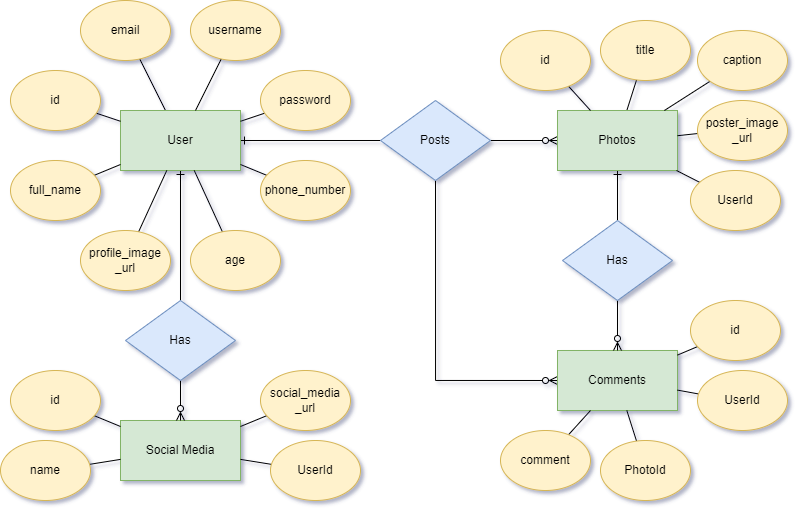

The diagram above was exported from draw.io. Its source (the exported page's mxGraphModel, read from the mxfile embedded in the PNG):
<mxGraphModel dx="690" dy="365" grid="1" gridSize="10" guides="1" tooltips="1" connect="1" arrows="1" fold="1" page="1" pageScale="1" pageWidth="827" pageHeight="1169" math="0" shadow="0">
  <root>
    <mxCell id="0" />
    <mxCell id="1" parent="0" />
    <mxCell id="fZ35gPJdgRmd73TTye3Q-48" style="rounded=0;orthogonalLoop=1;jettySize=auto;html=1;endArrow=none;endFill=0;" edge="1" parent="1" source="fZ35gPJdgRmd73TTye3Q-1" target="fZ35gPJdgRmd73TTye3Q-3">
      <mxGeometry relative="1" as="geometry" />
    </mxCell>
    <mxCell id="fZ35gPJdgRmd73TTye3Q-1" value="email" style="ellipse;whiteSpace=wrap;html=1;fillColor=#fff2cc;strokeColor=#d6b656;" vertex="1" parent="1">
      <mxGeometry x="120" y="10" width="90" height="60" as="geometry" />
    </mxCell>
    <mxCell id="fZ35gPJdgRmd73TTye3Q-41" style="edgeStyle=orthogonalEdgeStyle;rounded=0;orthogonalLoop=1;jettySize=auto;html=1;entryX=0;entryY=0.5;entryDx=0;entryDy=0;startArrow=ERone;startFill=0;endArrow=none;endFill=0;" edge="1" parent="1" source="fZ35gPJdgRmd73TTye3Q-3" target="fZ35gPJdgRmd73TTye3Q-11">
      <mxGeometry relative="1" as="geometry" />
    </mxCell>
    <mxCell id="fZ35gPJdgRmd73TTye3Q-70" style="edgeStyle=orthogonalEdgeStyle;rounded=0;orthogonalLoop=1;jettySize=auto;html=1;entryX=0.5;entryY=0;entryDx=0;entryDy=0;endArrow=none;endFill=0;startArrow=ERone;startFill=0;" edge="1" parent="1" source="fZ35gPJdgRmd73TTye3Q-3" target="fZ35gPJdgRmd73TTye3Q-69">
      <mxGeometry relative="1" as="geometry" />
    </mxCell>
    <mxCell id="fZ35gPJdgRmd73TTye3Q-3" value="User" style="rounded=0;whiteSpace=wrap;html=1;fillColor=#d5e8d4;strokeColor=#82b366;" vertex="1" parent="1">
      <mxGeometry x="160" y="120" width="120" height="60" as="geometry" />
    </mxCell>
    <mxCell id="fZ35gPJdgRmd73TTye3Q-54" style="rounded=0;orthogonalLoop=1;jettySize=auto;html=1;endArrow=none;endFill=0;" edge="1" parent="1" source="fZ35gPJdgRmd73TTye3Q-4" target="fZ35gPJdgRmd73TTye3Q-3">
      <mxGeometry relative="1" as="geometry" />
    </mxCell>
    <mxCell id="fZ35gPJdgRmd73TTye3Q-4" value="profile_image&lt;div&gt;_url&lt;/div&gt;" style="ellipse;whiteSpace=wrap;html=1;fillColor=#fff2cc;strokeColor=#d6b656;" vertex="1" parent="1">
      <mxGeometry x="120" y="240" width="90" height="60" as="geometry" />
    </mxCell>
    <mxCell id="fZ35gPJdgRmd73TTye3Q-46" style="rounded=0;orthogonalLoop=1;jettySize=auto;html=1;endArrow=none;endFill=0;" edge="1" parent="1" source="fZ35gPJdgRmd73TTye3Q-5" target="fZ35gPJdgRmd73TTye3Q-3">
      <mxGeometry relative="1" as="geometry" />
    </mxCell>
    <mxCell id="fZ35gPJdgRmd73TTye3Q-5" value="id" style="ellipse;whiteSpace=wrap;html=1;fillColor=#fff2cc;strokeColor=#d6b656;" vertex="1" parent="1">
      <mxGeometry x="50" y="80" width="90" height="60" as="geometry" />
    </mxCell>
    <mxCell id="fZ35gPJdgRmd73TTye3Q-47" style="rounded=0;orthogonalLoop=1;jettySize=auto;html=1;endArrow=none;endFill=0;" edge="1" parent="1" source="fZ35gPJdgRmd73TTye3Q-6" target="fZ35gPJdgRmd73TTye3Q-3">
      <mxGeometry relative="1" as="geometry" />
    </mxCell>
    <mxCell id="fZ35gPJdgRmd73TTye3Q-6" value="full_name" style="ellipse;whiteSpace=wrap;html=1;fillColor=#fff2cc;strokeColor=#d6b656;" vertex="1" parent="1">
      <mxGeometry x="50" y="170" width="90" height="60" as="geometry" />
    </mxCell>
    <mxCell id="fZ35gPJdgRmd73TTye3Q-49" style="rounded=0;orthogonalLoop=1;jettySize=auto;html=1;endArrow=none;endFill=0;" edge="1" parent="1" source="fZ35gPJdgRmd73TTye3Q-7" target="fZ35gPJdgRmd73TTye3Q-3">
      <mxGeometry relative="1" as="geometry">
        <mxPoint x="220" y="120" as="targetPoint" />
      </mxGeometry>
    </mxCell>
    <mxCell id="fZ35gPJdgRmd73TTye3Q-7" value="username" style="ellipse;whiteSpace=wrap;html=1;fillColor=#fff2cc;strokeColor=#d6b656;" vertex="1" parent="1">
      <mxGeometry x="230" y="10" width="90" height="60" as="geometry" />
    </mxCell>
    <mxCell id="fZ35gPJdgRmd73TTye3Q-52" style="rounded=0;orthogonalLoop=1;jettySize=auto;html=1;endArrow=none;endFill=0;" edge="1" parent="1" source="fZ35gPJdgRmd73TTye3Q-8" target="fZ35gPJdgRmd73TTye3Q-3">
      <mxGeometry relative="1" as="geometry" />
    </mxCell>
    <mxCell id="fZ35gPJdgRmd73TTye3Q-8" value="age" style="ellipse;whiteSpace=wrap;html=1;fillColor=#fff2cc;strokeColor=#d6b656;" vertex="1" parent="1">
      <mxGeometry x="230" y="240" width="90" height="60" as="geometry" />
    </mxCell>
    <mxCell id="fZ35gPJdgRmd73TTye3Q-50" style="rounded=0;orthogonalLoop=1;jettySize=auto;html=1;endArrow=none;endFill=0;" edge="1" parent="1" source="fZ35gPJdgRmd73TTye3Q-9" target="fZ35gPJdgRmd73TTye3Q-3">
      <mxGeometry relative="1" as="geometry" />
    </mxCell>
    <mxCell id="fZ35gPJdgRmd73TTye3Q-9" value="password" style="ellipse;whiteSpace=wrap;html=1;fillColor=#fff2cc;strokeColor=#d6b656;" vertex="1" parent="1">
      <mxGeometry x="300" y="80" width="90" height="60" as="geometry" />
    </mxCell>
    <mxCell id="fZ35gPJdgRmd73TTye3Q-51" style="rounded=0;orthogonalLoop=1;jettySize=auto;html=1;endArrow=none;endFill=0;" edge="1" parent="1" source="fZ35gPJdgRmd73TTye3Q-10" target="fZ35gPJdgRmd73TTye3Q-3">
      <mxGeometry relative="1" as="geometry" />
    </mxCell>
    <mxCell id="fZ35gPJdgRmd73TTye3Q-10" value="phone_number" style="ellipse;whiteSpace=wrap;html=1;fillColor=#fff2cc;strokeColor=#d6b656;" vertex="1" parent="1">
      <mxGeometry x="300" y="170" width="90" height="60" as="geometry" />
    </mxCell>
    <mxCell id="fZ35gPJdgRmd73TTye3Q-42" style="edgeStyle=orthogonalEdgeStyle;rounded=0;orthogonalLoop=1;jettySize=auto;html=1;entryX=0;entryY=0.5;entryDx=0;entryDy=0;endArrow=ERzeroToMany;endFill=0;" edge="1" parent="1" source="fZ35gPJdgRmd73TTye3Q-11" target="fZ35gPJdgRmd73TTye3Q-13">
      <mxGeometry relative="1" as="geometry" />
    </mxCell>
    <mxCell id="fZ35gPJdgRmd73TTye3Q-74" style="edgeStyle=orthogonalEdgeStyle;rounded=0;orthogonalLoop=1;jettySize=auto;html=1;entryX=0;entryY=0.5;entryDx=0;entryDy=0;exitX=0.5;exitY=1;exitDx=0;exitDy=0;endArrow=ERzeroToMany;endFill=0;" edge="1" parent="1" source="fZ35gPJdgRmd73TTye3Q-11" target="fZ35gPJdgRmd73TTye3Q-22">
      <mxGeometry relative="1" as="geometry" />
    </mxCell>
    <mxCell id="fZ35gPJdgRmd73TTye3Q-11" value="Posts" style="rhombus;whiteSpace=wrap;html=1;fillColor=#dae8fc;strokeColor=#6c8ebf;" vertex="1" parent="1">
      <mxGeometry x="420" y="110" width="110" height="80" as="geometry" />
    </mxCell>
    <mxCell id="fZ35gPJdgRmd73TTye3Q-55" style="rounded=0;orthogonalLoop=1;jettySize=auto;html=1;endArrow=none;endFill=0;" edge="1" parent="1" source="fZ35gPJdgRmd73TTye3Q-12" target="fZ35gPJdgRmd73TTye3Q-13">
      <mxGeometry relative="1" as="geometry" />
    </mxCell>
    <mxCell id="fZ35gPJdgRmd73TTye3Q-12" value="title" style="ellipse;whiteSpace=wrap;html=1;fillColor=#fff2cc;strokeColor=#d6b656;" vertex="1" parent="1">
      <mxGeometry x="640" y="30" width="90" height="60" as="geometry" />
    </mxCell>
    <mxCell id="fZ35gPJdgRmd73TTye3Q-61" style="edgeStyle=orthogonalEdgeStyle;rounded=0;orthogonalLoop=1;jettySize=auto;html=1;endArrow=none;endFill=0;startArrow=ERone;startFill=0;" edge="1" parent="1" source="fZ35gPJdgRmd73TTye3Q-13" target="fZ35gPJdgRmd73TTye3Q-60">
      <mxGeometry relative="1" as="geometry" />
    </mxCell>
    <mxCell id="fZ35gPJdgRmd73TTye3Q-13" value="Photos" style="rounded=0;whiteSpace=wrap;html=1;fillColor=#d5e8d4;strokeColor=#82b366;" vertex="1" parent="1">
      <mxGeometry x="597" y="120" width="120" height="60" as="geometry" />
    </mxCell>
    <mxCell id="fZ35gPJdgRmd73TTye3Q-56" style="rounded=0;orthogonalLoop=1;jettySize=auto;html=1;endArrow=none;endFill=0;" edge="1" parent="1" source="fZ35gPJdgRmd73TTye3Q-17" target="fZ35gPJdgRmd73TTye3Q-13">
      <mxGeometry relative="1" as="geometry" />
    </mxCell>
    <mxCell id="fZ35gPJdgRmd73TTye3Q-17" value="caption" style="ellipse;whiteSpace=wrap;html=1;fillColor=#fff2cc;strokeColor=#d6b656;" vertex="1" parent="1">
      <mxGeometry x="737" y="40" width="90" height="60" as="geometry" />
    </mxCell>
    <mxCell id="fZ35gPJdgRmd73TTye3Q-59" style="rounded=0;orthogonalLoop=1;jettySize=auto;html=1;endArrow=none;endFill=0;" edge="1" parent="1" source="fZ35gPJdgRmd73TTye3Q-18" target="fZ35gPJdgRmd73TTye3Q-13">
      <mxGeometry relative="1" as="geometry" />
    </mxCell>
    <mxCell id="fZ35gPJdgRmd73TTye3Q-18" value="id" style="ellipse;whiteSpace=wrap;html=1;fillColor=#fff2cc;strokeColor=#d6b656;" vertex="1" parent="1">
      <mxGeometry x="540" y="40" width="90" height="60" as="geometry" />
    </mxCell>
    <mxCell id="fZ35gPJdgRmd73TTye3Q-57" style="rounded=0;orthogonalLoop=1;jettySize=auto;html=1;endArrow=none;endFill=0;" edge="1" parent="1" source="fZ35gPJdgRmd73TTye3Q-19" target="fZ35gPJdgRmd73TTye3Q-13">
      <mxGeometry relative="1" as="geometry" />
    </mxCell>
    <mxCell id="fZ35gPJdgRmd73TTye3Q-19" value="poster_image&lt;div&gt;_url&lt;/div&gt;" style="ellipse;whiteSpace=wrap;html=1;fillColor=#fff2cc;strokeColor=#d6b656;" vertex="1" parent="1">
      <mxGeometry x="737" y="110" width="90" height="60" as="geometry" />
    </mxCell>
    <mxCell id="fZ35gPJdgRmd73TTye3Q-58" style="rounded=0;orthogonalLoop=1;jettySize=auto;html=1;endArrow=none;endFill=0;" edge="1" parent="1" source="fZ35gPJdgRmd73TTye3Q-20" target="fZ35gPJdgRmd73TTye3Q-13">
      <mxGeometry relative="1" as="geometry" />
    </mxCell>
    <mxCell id="fZ35gPJdgRmd73TTye3Q-20" value="UserId" style="ellipse;whiteSpace=wrap;html=1;fillColor=#fff2cc;strokeColor=#d6b656;" vertex="1" parent="1">
      <mxGeometry x="730" y="180" width="90" height="60" as="geometry" />
    </mxCell>
    <mxCell id="fZ35gPJdgRmd73TTye3Q-22" value="Comments" style="rounded=0;whiteSpace=wrap;html=1;fillColor=#d5e8d4;strokeColor=#82b366;" vertex="1" parent="1">
      <mxGeometry x="597" y="360" width="120" height="60" as="geometry" />
    </mxCell>
    <mxCell id="fZ35gPJdgRmd73TTye3Q-63" style="rounded=0;orthogonalLoop=1;jettySize=auto;html=1;endArrow=none;endFill=0;" edge="1" parent="1" source="fZ35gPJdgRmd73TTye3Q-23" target="fZ35gPJdgRmd73TTye3Q-22">
      <mxGeometry relative="1" as="geometry" />
    </mxCell>
    <mxCell id="fZ35gPJdgRmd73TTye3Q-23" value="comment" style="ellipse;whiteSpace=wrap;html=1;fillColor=#fff2cc;strokeColor=#d6b656;" vertex="1" parent="1">
      <mxGeometry x="540" y="440" width="90" height="60" as="geometry" />
    </mxCell>
    <mxCell id="fZ35gPJdgRmd73TTye3Q-64" style="rounded=0;orthogonalLoop=1;jettySize=auto;html=1;endArrow=none;endFill=0;" edge="1" parent="1" source="fZ35gPJdgRmd73TTye3Q-25" target="fZ35gPJdgRmd73TTye3Q-22">
      <mxGeometry relative="1" as="geometry" />
    </mxCell>
    <mxCell id="fZ35gPJdgRmd73TTye3Q-25" value="PhotoId" style="ellipse;whiteSpace=wrap;html=1;fillColor=#fff2cc;strokeColor=#d6b656;" vertex="1" parent="1">
      <mxGeometry x="640" y="450" width="90" height="60" as="geometry" />
    </mxCell>
    <mxCell id="fZ35gPJdgRmd73TTye3Q-65" style="rounded=0;orthogonalLoop=1;jettySize=auto;html=1;endArrow=none;endFill=0;" edge="1" parent="1" source="fZ35gPJdgRmd73TTye3Q-27" target="fZ35gPJdgRmd73TTye3Q-22">
      <mxGeometry relative="1" as="geometry" />
    </mxCell>
    <mxCell id="fZ35gPJdgRmd73TTye3Q-27" value="UserId" style="ellipse;whiteSpace=wrap;html=1;fillColor=#fff2cc;strokeColor=#d6b656;" vertex="1" parent="1">
      <mxGeometry x="737" y="380" width="90" height="60" as="geometry" />
    </mxCell>
    <mxCell id="fZ35gPJdgRmd73TTye3Q-68" style="rounded=0;orthogonalLoop=1;jettySize=auto;html=1;endArrow=none;endFill=0;" edge="1" parent="1" source="fZ35gPJdgRmd73TTye3Q-29" target="fZ35gPJdgRmd73TTye3Q-22">
      <mxGeometry relative="1" as="geometry" />
    </mxCell>
    <mxCell id="fZ35gPJdgRmd73TTye3Q-29" value="id" style="ellipse;whiteSpace=wrap;html=1;fillColor=#fff2cc;strokeColor=#d6b656;" vertex="1" parent="1">
      <mxGeometry x="730" y="310" width="90" height="60" as="geometry" />
    </mxCell>
    <mxCell id="fZ35gPJdgRmd73TTye3Q-30" value="Social Media" style="rounded=0;whiteSpace=wrap;html=1;fillColor=#d5e8d4;strokeColor=#82b366;" vertex="1" parent="1">
      <mxGeometry x="160" y="430" width="120" height="60" as="geometry" />
    </mxCell>
    <mxCell id="fZ35gPJdgRmd73TTye3Q-36" style="rounded=0;orthogonalLoop=1;jettySize=auto;html=1;endArrow=none;endFill=0;" edge="1" parent="1" source="fZ35gPJdgRmd73TTye3Q-31" target="fZ35gPJdgRmd73TTye3Q-30">
      <mxGeometry relative="1" as="geometry" />
    </mxCell>
    <mxCell id="fZ35gPJdgRmd73TTye3Q-31" value="name" style="ellipse;whiteSpace=wrap;html=1;fillColor=#fff2cc;strokeColor=#d6b656;" vertex="1" parent="1">
      <mxGeometry x="40" y="450" width="90" height="60" as="geometry" />
    </mxCell>
    <mxCell id="fZ35gPJdgRmd73TTye3Q-39" style="rounded=0;orthogonalLoop=1;jettySize=auto;html=1;endArrow=none;endFill=0;" edge="1" parent="1" source="fZ35gPJdgRmd73TTye3Q-32" target="fZ35gPJdgRmd73TTye3Q-30">
      <mxGeometry relative="1" as="geometry" />
    </mxCell>
    <mxCell id="fZ35gPJdgRmd73TTye3Q-32" value="id" style="ellipse;whiteSpace=wrap;html=1;fillColor=#fff2cc;strokeColor=#d6b656;" vertex="1" parent="1">
      <mxGeometry x="50" y="380" width="90" height="60" as="geometry" />
    </mxCell>
    <mxCell id="fZ35gPJdgRmd73TTye3Q-38" style="rounded=0;orthogonalLoop=1;jettySize=auto;html=1;endArrow=none;endFill=0;" edge="1" parent="1" source="fZ35gPJdgRmd73TTye3Q-33" target="fZ35gPJdgRmd73TTye3Q-30">
      <mxGeometry relative="1" as="geometry" />
    </mxCell>
    <mxCell id="fZ35gPJdgRmd73TTye3Q-33" value="UserId" style="ellipse;whiteSpace=wrap;html=1;fillColor=#fff2cc;strokeColor=#d6b656;" vertex="1" parent="1">
      <mxGeometry x="310" y="450" width="90" height="60" as="geometry" />
    </mxCell>
    <mxCell id="fZ35gPJdgRmd73TTye3Q-40" style="rounded=0;orthogonalLoop=1;jettySize=auto;html=1;endArrow=none;endFill=0;" edge="1" parent="1" source="fZ35gPJdgRmd73TTye3Q-34" target="fZ35gPJdgRmd73TTye3Q-30">
      <mxGeometry relative="1" as="geometry" />
    </mxCell>
    <mxCell id="fZ35gPJdgRmd73TTye3Q-34" value="social_media&lt;div&gt;_url&lt;/div&gt;" style="ellipse;whiteSpace=wrap;html=1;fillColor=#fff2cc;strokeColor=#d6b656;" vertex="1" parent="1">
      <mxGeometry x="300" y="380" width="90" height="60" as="geometry" />
    </mxCell>
    <mxCell id="fZ35gPJdgRmd73TTye3Q-62" style="edgeStyle=orthogonalEdgeStyle;rounded=0;orthogonalLoop=1;jettySize=auto;html=1;endArrow=ERzeroToMany;endFill=0;" edge="1" parent="1" source="fZ35gPJdgRmd73TTye3Q-60" target="fZ35gPJdgRmd73TTye3Q-22">
      <mxGeometry relative="1" as="geometry" />
    </mxCell>
    <mxCell id="fZ35gPJdgRmd73TTye3Q-60" value="Has" style="rhombus;whiteSpace=wrap;html=1;fillColor=#dae8fc;strokeColor=#6c8ebf;" vertex="1" parent="1">
      <mxGeometry x="602" y="230" width="110" height="80" as="geometry" />
    </mxCell>
    <mxCell id="fZ35gPJdgRmd73TTye3Q-71" style="edgeStyle=orthogonalEdgeStyle;rounded=0;orthogonalLoop=1;jettySize=auto;html=1;endArrow=ERzeroToMany;endFill=0;" edge="1" parent="1" source="fZ35gPJdgRmd73TTye3Q-69" target="fZ35gPJdgRmd73TTye3Q-30">
      <mxGeometry relative="1" as="geometry" />
    </mxCell>
    <mxCell id="fZ35gPJdgRmd73TTye3Q-69" value="Has" style="rhombus;whiteSpace=wrap;html=1;fillColor=#dae8fc;strokeColor=#6c8ebf;" vertex="1" parent="1">
      <mxGeometry x="165" y="310" width="110" height="80" as="geometry" />
    </mxCell>
  </root>
</mxGraphModel>